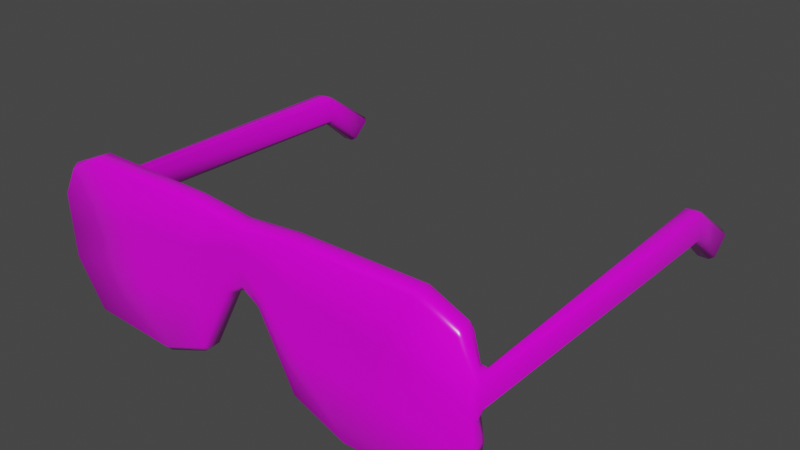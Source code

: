 # Source: shutter_shades.blend  (saved by Blender 3.1.7; exported with 4.5.12 LTS)
import bpy
from mathutils import Matrix  # noqa: F401  (used for matrix-valued properties, if any)

bpy.ops.wm.read_factory_settings(use_empty=True)
scene = bpy.context.scene
scene.name = 'Scene'

# ---- collections
col_collection = bpy.data.collections.new('Collection'); scene.collection.children.link(col_collection)

# ---- images (referenced by path relative to the original .blend; pixels are not part of the script)
import os
ASSET_DIR = os.environ.get("B2B_ASSET_DIR", "")  # directory of the original .blend (textures are referenced by path, not embedded)
HERE = os.path.dirname(os.path.abspath(__file__))  # packed textures are extracted next to this script under _unpacked/

def load_image(name, relpath, width, height, colorspace="sRGB"):
    """Load a texture the original file referenced (path relative to the .blend, or extracted next to this script)."""
    p = next((c for c in (os.path.join(HERE, relpath), os.path.join(ASSET_DIR, relpath)) if relpath and os.path.exists(c)), "")
    if p:
        img = bpy.data.images.load(p, check_existing=True)
        img.name = name
    else:  # same state as the original file: an image datablock whose file is absent (Cycles renders it pink)
        img = bpy.data.images.new(name, width, height)
        img.source = "FILE"
        img.filepath = "//" + (relpath or name)
    img.colorspace_settings.name = colorspace
    return img
img_shutter_shades_color_png = load_image('shutter-shades-color.png', 'shutter-shades-color.png', 1024, 1024, 'sRGB')

# ---- materials (node trees are filled in below, after node groups)
mat_shades_plastic = bpy.data.materials.new('Shades plastic')
mat_shades_plastic.surface_render_method = 'BLENDED'
mat_shades_plastic.blend_method = 'BLEND'
mat_shades_plastic.use_transparency_overlap = False
mat_shades_plastic.show_transparent_back = False
mat_shades_plastic.use_transparent_shadow = False

# ---- material node trees
mat_shades_plastic.use_nodes = True; mat_shades_plastic.node_tree.nodes.clear()
_N = mat_shades_plastic.node_tree.nodes; _L = mat_shades_plastic.node_tree.links
n0 = _N.new('ShaderNodeOutputMaterial'); n0.name = 'Material Output'; n0.location = (300, 300)
n1 = _N.new('ShaderNodeMapping'); n1.name = 'Mapping'; n1.location = (-758, 177)
n1.width = 240
n2 = _N.new('ShaderNodeTexCoord'); n2.name = 'Texture Coordinate'; n2.location = (-968, 160)
n3 = _N.new('ShaderNodeBsdfPrincipled'); n3.name = 'Principled BSDF'; n3.location = (10, 300)
n3.distribution = 'GGX'
n3.subsurface_method = 'RANDOM_WALK_SKIN'
n3.inputs[2].default_value = 0.248
n3.inputs[3].default_value = 1.45
n3.inputs[27].default_value = (0.0, 0.0, 0.0, 1.0)
n3.inputs[28].default_value = 1.0
n4 = _N.new('ShaderNodeTexImage'); n4.name = 'Image Texture'; n4.location = (-468, 162)
n4.image = img_shutter_shades_color_png
n4.interpolation = 'Closest'
_L.new(n3.outputs[0], n0.inputs[0])
_L.new(n1.outputs[0], n4.inputs[0])
_L.new(n2.outputs[2], n1.inputs[0])
_L.new(n4.outputs[0], n3.inputs[0])
_L.new(n4.outputs[1], n3.inputs[4])
n0.is_active_output = True

# ---- world
world_world = bpy.data.worlds.new('World'); scene.world = world_world
world_world.use_nodes = True; world_world.node_tree.nodes.clear()
_N = world_world.node_tree.nodes; _L = world_world.node_tree.links
n0 = _N.new('ShaderNodeOutputWorld'); n0.name = 'World Output'; n0.location = (300, 300)
n1 = _N.new('ShaderNodeBackground'); n1.name = 'Background'; n1.location = (10, 300)
n1.inputs[0].default_value = (0.05088, 0.05088, 0.05088, 1.0)
_L.new(n1.outputs[0], n0.inputs[0])
n0.is_active_output = True
world_world.color = (0.05088, 0.05088, 0.05088)
world_world.use_sun_shadow = False
world_world.sun_shadow_jitter_overblur = 0.0

# ---- meshes
me_plane = bpy.data.meshes.new('Plane')
me_plane.from_pydata([(0.0, 0.496, -4.569e-08), (1.37, -0.5983, 3.641e-08), (0.0, 0.08299, 9.817e-08), (1.503, 0.4186, -5.271e-08), (0.7284, -0.6298, 3.355e-08), (1.234, 0.5381, -4.187e-08), (1.622, 0.1969, 1.785e-08), (0.0, 0.3525, 3.195e-08), (1.033, 0.1603, 1.453e-08), (0.3721, 0.5314, -4.248e-08), (0.3764, -0.489, 4.632e-08), (0.4237, 0.2146, 1.945e-08), (0.8994, -0.1976, 2.741e-08), (1.599, -0.2506, 2.261e-08), (0.0, 0.2423, 6.729e-08), (0.3735, -0.1372, 3.289e-08), (1.61, -0.02686, 2.023e-08), (0.0, 0.2974, 4.962e-08), (0.9664, -0.01865, 2.097e-08), (0.3898, 0.01879, 2.436e-08), (1.616, 0.1969, -2.323), (1.616, -0.02686, -2.323), (1.616, -0.1206, -2.763), (1.616, -0.2672, -2.594), (0.186, 0.5137, -4.408e-08), (0.1831, 0.3158, 2.863e-08), (0.1168, 0.01051, 9.16e-08), (0.1668, 0.1048, 5.482e-08), (0.175, 0.2103, 4.172e-08)], [], [(25, 24, 0, 7), (6, 3, 5, 8), (16, 6, 8, 18), (28, 25, 7, 17), (18, 8, 11, 19), (8, 5, 9, 11), (4, 12, 15, 10), (26, 27, 14, 2), (1, 13, 12, 4), (12, 18, 19, 15), (27, 28, 17, 14), (13, 16, 18, 12), (6, 16, 21, 20), (20, 21, 23, 22), (15, 19, 28, 27), (10, 15, 27, 26), (19, 11, 25, 28), (11, 9, 24, 25)])
me_plane.polygons.foreach_set('use_smooth', [True] * 18)
_uv = me_plane.uv_layers.new(name='UVMap')
_uv.uv.foreach_set('vector', [0.3457, 0.5167, 0.415, 0.5151, 0.4093, 0.5803, 0.359, 0.5807, 0.3001, 0.01301, 0.3781, 0.0542, 0.4207, 0.1481, 0.2889, 0.2193, 0.2218, 0.01776, 0.3001, 0.01301, 0.2889, 0.2193, 0.2264, 0.2433, 0.3088, 0.5198, 0.3457, 0.5167, 0.359, 0.5807, 0.3398, 0.5809, 0.2264, 0.2433, 0.2889, 0.2193, 0.3096, 0.4327, 0.2411, 0.4451, 0.2889, 0.2193, 0.4207, 0.1481, 0.4207, 0.4499, 0.3096, 0.4327, 0.01301, 0.3283, 0.1639, 0.2672, 0.1865, 0.4512, 0.0633, 0.4512, 0.239, 0.5408, 0.2718, 0.523, 0.3205, 0.581, 0.2647, 0.5815, 0.0223, 0.1034, 0.1435, 0.0225, 0.1639, 0.2672, 0.01301, 0.3283, 0.1639, 0.2672, 0.2264, 0.2433, 0.2411, 0.4451, 0.1865, 0.4512, 0.2718, 0.523, 0.3088, 0.5198, 0.3398, 0.5809, 0.3205, 0.581, 0.1435, 0.0225, 0.2218, 0.01776, 0.2264, 0.2433, 0.1639, 0.2672, 0.5217, 0.01301, 0.5998, 0.02024, 0.5247, 0.8305, 0.4467, 0.8233, 0.4467, 0.8233, 0.5247, 0.8305, 0.5998, 0.9328, 0.5432, 0.987, 0.1865, 0.4512, 0.2411, 0.4451, 0.3088, 0.5198, 0.2718, 0.523, 0.0633, 0.4512, 0.1865, 0.4512, 0.2718, 0.523, 0.239, 0.5408, 0.2411, 0.4451, 0.3096, 0.4327, 0.3457, 0.5167, 0.3088, 0.5198, 0.3096, 0.4327, 0.4207, 0.4499, 0.415, 0.5151, 0.3457, 0.5167])
_ca = me_plane.color_attributes.new('Col', 'BYTE_COLOR', 'CORNER')
_ca.data.foreach_set('color', [1.0, 1.0, 1.0, 1.0, 1.0, 1.0, 1.0, 1.0, 1.0, 1.0, 1.0, 1.0, 1.0, 1.0, 1.0, 1.0, 1.0, 1.0, 1.0, 1.0, 1.0, 1.0, 1.0, 1.0, 1.0, 1.0, 1.0, 1.0, 1.0, 1.0, 1.0, 1.0, 1.0, 1.0, 1.0, 1.0, 1.0, 1.0, 1.0, 1.0, 1.0, 1.0, 1.0, 1.0, 1.0, 1.0, 1.0, 1.0, 1.0, 1.0, 1.0, 1.0, 1.0, 1.0, 1.0, 1.0, 1.0, 1.0, 1.0, 1.0, 1.0, 1.0, 1.0, 1.0, 1.0, 1.0, 1.0, 1.0, 1.0, 1.0, 1.0, 1.0, 1.0, 1.0, 1.0, 1.0, 1.0, 1.0, 1.0, 1.0, 1.0, 1.0, 1.0, 1.0, 1.0, 1.0, 1.0, 1.0, 1.0, 1.0, 1.0, 1.0, 1.0, 1.0, 1.0, 1.0, 1.0, 1.0, 1.0, 1.0, 1.0, 1.0, 1.0, 1.0, 1.0, 1.0, 1.0, 1.0, 1.0, 1.0, 1.0, 1.0, 1.0, 1.0, 1.0, 1.0, 1.0, 1.0, 1.0, 1.0, 1.0, 1.0, 1.0, 1.0, 1.0, 1.0, 1.0, 1.0, 1.0, 1.0, 1.0, 1.0, 1.0, 1.0, 1.0, 1.0, 1.0, 1.0, 1.0, 1.0, 1.0, 1.0, 1.0, 1.0, 1.0, 1.0, 1.0, 1.0, 1.0, 1.0, 1.0, 1.0, 1.0, 1.0, 1.0, 1.0, 1.0, 1.0, 1.0, 1.0, 1.0, 1.0, 1.0, 1.0, 1.0, 1.0, 1.0, 1.0, 1.0, 1.0, 1.0, 1.0, 1.0, 1.0, 1.0, 1.0, 1.0, 1.0, 1.0, 1.0, 1.0, 1.0, 1.0, 1.0, 1.0, 1.0, 1.0, 1.0, 1.0, 1.0, 1.0, 1.0, 1.0, 1.0, 1.0, 1.0, 1.0, 1.0, 1.0, 1.0, 1.0, 1.0, 1.0, 1.0, 1.0, 1.0, 1.0, 1.0, 1.0, 1.0, 1.0, 1.0, 1.0, 1.0, 1.0, 1.0, 1.0, 1.0, 1.0, 1.0, 1.0, 1.0, 1.0, 1.0, 1.0, 1.0, 1.0, 1.0, 1.0, 1.0, 1.0, 1.0, 1.0, 1.0, 1.0, 1.0, 1.0, 1.0, 1.0, 1.0, 1.0, 1.0, 1.0, 1.0, 1.0, 1.0, 1.0, 1.0, 1.0, 1.0, 1.0, 1.0, 1.0, 1.0, 1.0, 1.0, 1.0, 1.0, 1.0, 1.0, 1.0, 1.0, 1.0, 1.0, 1.0, 1.0, 1.0, 1.0, 1.0, 1.0, 1.0, 1.0, 1.0, 1.0, 1.0, 1.0, 1.0, 1.0, 1.0, 1.0, 1.0, 1.0, 1.0, 1.0, 1.0, 1.0, 1.0, 1.0])
me_plane.materials.append(mat_shades_plastic)
me_plane.use_remesh_fix_poles = True
me_plane.use_remesh_preserve_attributes = False
me_plane.update()

# ---- objects
ob_reference = bpy.data.objects.new('Reference', None)
ob_shutter_shades = bpy.data.objects.new('Shutter shades', me_plane)

# ---- transforms, parenting, visibility, modifiers, constraints
ob_reference.location = (0.6427, -0.1219, 1.815)
ob_reference.rotation_euler = (1.571, -0.0, 0.0)
ob_reference.empty_display_type = 'IMAGE'
ob_reference.empty_display_size = 5.0
ob_reference.use_empty_image_alpha = True
ob_reference.color = (1.0, 1.0, 1.0, 0.2835)
ob_shutter_shades.location = (0.0, 0.0, 0.0)
ob_shutter_shades.rotation_euler = (1.571, 0.0, 0.0)
_m = ob_shutter_shades.modifiers.new('Mirror', 'MIRROR')
_m.use_clip = True
_m = ob_shutter_shades.modifiers.new('Solidify', 'SOLIDIFY')
_m.thickness = 0.14
_m = ob_shutter_shades.modifiers.new('Bevel', 'BEVEL')
_m.width = 0.035
_m.width_pct = 0.035

# ---- collection membership
col_collection.objects.link(ob_reference)
col_collection.objects.link(ob_shutter_shades)

# ---- scene / render settings (as saved in the file)
scene.frame_start = 1; scene.frame_end = 250; scene.frame_set(94)
scene.render.engine = 'BLENDER_EEVEE_NEXT'
scene.cycles.sampling_pattern = 'TABULATED_SOBOL'
scene.cycles.use_light_tree = False
scene.view_settings.view_transform = 'Filmic'
bpy.context.view_layer.update()

# ---- added for rendering (the .blend has no active camera and no usable light): camera, sun
cam_auto = bpy.data.cameras.new('AutoCamera')
cam_auto.lens = 50.0
cam_auto.sensor_width = 36.0
cam_auto.clip_end = 1000.0
ob_auto_camera = bpy.data.objects.new('AutoCamera', cam_auto)
scene.collection.objects.link(ob_auto_camera)
ob_auto_camera.location = (4.07201, -3.5167, 3.21173)
ob_auto_camera.rotation_euler = (1.09748, -7.21219e-08, 0.694738)
scene.camera = ob_auto_camera
light_auto_sun = bpy.data.lights.new('AutoSun', 'SUN')
light_auto_sun.energy = 3.0
light_auto_sun.angle = 0.0523599
ob_auto_sun = bpy.data.objects.new('AutoSun', light_auto_sun)
scene.collection.objects.link(ob_auto_sun)
ob_auto_sun.rotation_euler = (0.872665, 0.174533, 0.523599)
bpy.context.view_layer.update()
